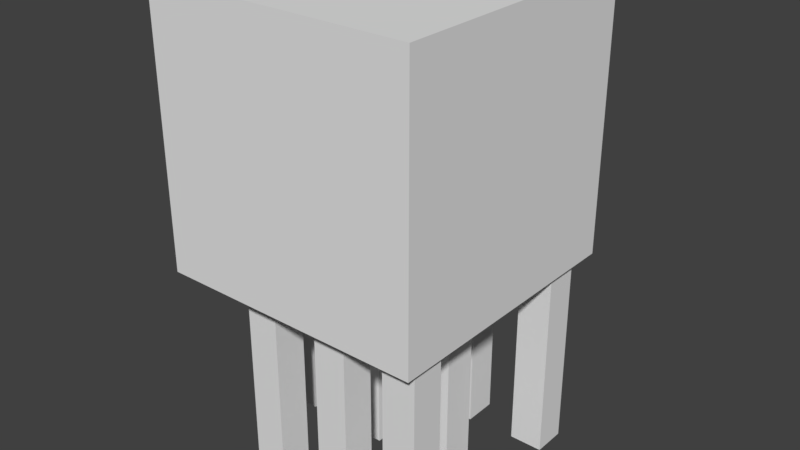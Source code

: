 # Source: ghast.blend  (saved by Blender 2.78.0; exported with 4.5.12 LTS)
import bpy
from mathutils import Matrix  # noqa: F401  (used for matrix-valued properties, if any)

bpy.ops.wm.read_factory_settings(use_empty=True)
scene = bpy.context.scene
scene.name = 'Scene'

# ---- collections
col_collection_1 = bpy.data.collections.new('Collection 1'); scene.collection.children.link(col_collection_1)

# ---- world
world_world = bpy.data.worlds.new('World'); scene.world = world_world
world_world.color = (0.05088, 0.05088, 0.05088)
world_world.use_sun_shadow = False
world_world.sun_shadow_jitter_overblur = 0.0
world_world.cycles.sampling_method = 'MANUAL'

# ---- meshes
me_cube_017 = bpy.data.meshes.new('Cube.017')
me_cube_017.from_pydata([(-1.0, -1.0, -1.0), (-1.0, -1.0, 1.0), (-1.0, 1.0, -1.0), (-1.0, 1.0, 1.0), (1.0, -1.0, -1.0), (1.0, -1.0, 1.0), (1.0, 1.0, -1.0), (1.0, 1.0, 1.0)], [], [(0, 1, 3, 2), (2, 3, 7, 6), (6, 7, 5, 4), (4, 5, 1, 0), (2, 6, 4, 0), (7, 3, 1, 5)])
_uv = me_cube_017.uv_layers.new(name='UVMap')
_uv.uv.foreach_set('vector', [0.03125, 0.5, 0.03125, 0.9375, 0.0, 0.9375, 0.0, 0.5, 0.125, 0.5, 0.125, 0.9375, 0.09375, 0.9375, 0.09375, 0.5, 0.09375, 0.5, 0.09375, 0.9375, 0.0625, 0.9375, 0.0625, 0.5, 0.0625, 0.5, 0.0625, 0.9375, 0.03125, 0.9375, 0.03125, 0.5, 0.0625, 1.0, 0.09375, 1.0, 0.09375, 0.9375, 0.0625, 0.9375, 0.0625, 1.0, 0.03125, 1.0, 0.03125, 0.9375, 0.0625, 0.9375])
me_cube_017.use_remesh_preserve_volume = False
me_cube_017.use_remesh_preserve_attributes = False
me_cube_017.use_mirror_vertex_groups = False
me_cube_017.update()
me_cube_016 = bpy.data.meshes.new('Cube.016')
me_cube_016.from_pydata([(-1.0, -1.0, -1.0), (-1.0, -1.0, 1.0), (-1.0, 1.0, -1.0), (-1.0, 1.0, 1.0), (1.0, -1.0, -1.0), (1.0, -1.0, 1.0), (1.0, 1.0, -1.0), (1.0, 1.0, 1.0)], [], [(0, 1, 3, 2), (2, 3, 7, 6), (6, 7, 5, 4), (4, 5, 1, 0), (2, 6, 4, 0), (7, 3, 1, 5)])
_uv = me_cube_016.uv_layers.new(name='UVMap')
_uv.uv.foreach_set('vector', [0.03125, 0.5, 0.03125, 0.9375, 0.0, 0.9375, 0.0, 0.5, 0.125, 0.5, 0.125, 0.9375, 0.09375, 0.9375, 0.09375, 0.5, 0.09375, 0.5, 0.09375, 0.9375, 0.0625, 0.9375, 0.0625, 0.5, 0.0625, 0.5, 0.0625, 0.9375, 0.03125, 0.9375, 0.03125, 0.5, 0.0625, 1.0, 0.09375, 1.0, 0.09375, 0.9375, 0.0625, 0.9375, 0.0625, 1.0, 0.03125, 1.0, 0.03125, 0.9375, 0.0625, 0.9375])
me_cube_016.use_remesh_preserve_volume = False
me_cube_016.use_remesh_preserve_attributes = False
me_cube_016.use_mirror_vertex_groups = False
me_cube_016.update()
me_cube_015 = bpy.data.meshes.new('Cube.015')
me_cube_015.from_pydata([(-1.0, -1.0, -1.0), (-1.0, -1.0, 1.0), (-1.0, 1.0, -1.0), (-1.0, 1.0, 1.0), (1.0, -1.0, -1.0), (1.0, -1.0, 1.0), (1.0, 1.0, -1.0), (1.0, 1.0, 1.0)], [], [(0, 1, 3, 2), (2, 3, 7, 6), (6, 7, 5, 4), (4, 5, 1, 0), (2, 6, 4, 0), (7, 3, 1, 5)])
_uv = me_cube_015.uv_layers.new(name='UVMap')
_uv.uv.foreach_set('vector', [0.03125, 0.5, 0.03125, 0.9375, 0.0, 0.9375, 0.0, 0.5, 0.125, 0.5, 0.125, 0.9375, 0.09375, 0.9375, 0.09375, 0.5, 0.09375, 0.5, 0.09375, 0.9375, 0.0625, 0.9375, 0.0625, 0.5, 0.0625, 0.5, 0.0625, 0.9375, 0.03125, 0.9375, 0.03125, 0.5, 0.0625, 1.0, 0.09375, 1.0, 0.09375, 0.9375, 0.0625, 0.9375, 0.0625, 1.0, 0.03125, 1.0, 0.03125, 0.9375, 0.0625, 0.9375])
me_cube_015.use_remesh_preserve_volume = False
me_cube_015.use_remesh_preserve_attributes = False
me_cube_015.use_mirror_vertex_groups = False
me_cube_015.update()
me_cube_014 = bpy.data.meshes.new('Cube.014')
me_cube_014.from_pydata([(-1.0, -1.0, -1.0), (-1.0, -1.0, 1.0), (-1.0, 1.0, -1.0), (-1.0, 1.0, 1.0), (1.0, -1.0, -1.0), (1.0, -1.0, 1.0), (1.0, 1.0, -1.0), (1.0, 1.0, 1.0)], [], [(0, 1, 3, 2), (2, 3, 7, 6), (6, 7, 5, 4), (4, 5, 1, 0), (2, 6, 4, 0), (7, 3, 1, 5)])
_uv = me_cube_014.uv_layers.new(name='UVMap')
_uv.uv.foreach_set('vector', [0.03125, 0.5, 0.03125, 0.9375, 0.0, 0.9375, 0.0, 0.5, 0.125, 0.5, 0.125, 0.9375, 0.09375, 0.9375, 0.09375, 0.5, 0.09375, 0.5, 0.09375, 0.9375, 0.0625, 0.9375, 0.0625, 0.5, 0.0625, 0.5, 0.0625, 0.9375, 0.03125, 0.9375, 0.03125, 0.5, 0.0625, 1.0, 0.09375, 1.0, 0.09375, 0.9375, 0.0625, 0.9375, 0.0625, 1.0, 0.03125, 1.0, 0.03125, 0.9375, 0.0625, 0.9375])
me_cube_014.use_remesh_preserve_volume = False
me_cube_014.use_remesh_preserve_attributes = False
me_cube_014.use_mirror_vertex_groups = False
me_cube_014.update()
me_cube_013 = bpy.data.meshes.new('Cube.013')
me_cube_013.from_pydata([(-1.0, -1.0, -1.0), (-1.0, -1.0, 1.0), (-1.0, 1.0, -1.0), (-1.0, 1.0, 1.0), (1.0, -1.0, -1.0), (1.0, -1.0, 1.0), (1.0, 1.0, -1.0), (1.0, 1.0, 1.0)], [], [(0, 1, 3, 2), (2, 3, 7, 6), (6, 7, 5, 4), (4, 5, 1, 0), (2, 6, 4, 0), (7, 3, 1, 5)])
_uv = me_cube_013.uv_layers.new(name='UVMap')
_uv.uv.foreach_set('vector', [0.03125, 0.5, 0.03125, 0.9375, 0.0, 0.9375, 0.0, 0.5, 0.125, 0.5, 0.125, 0.9375, 0.09375, 0.9375, 0.09375, 0.5, 0.09375, 0.5, 0.09375, 0.9375, 0.0625, 0.9375, 0.0625, 0.5, 0.0625, 0.5, 0.0625, 0.9375, 0.03125, 0.9375, 0.03125, 0.5, 0.0625, 1.0, 0.09375, 1.0, 0.09375, 0.9375, 0.0625, 0.9375, 0.0625, 1.0, 0.03125, 1.0, 0.03125, 0.9375, 0.0625, 0.9375])
me_cube_013.use_remesh_preserve_volume = False
me_cube_013.use_remesh_preserve_attributes = False
me_cube_013.use_mirror_vertex_groups = False
me_cube_013.update()
me_cube_012 = bpy.data.meshes.new('Cube.012')
me_cube_012.from_pydata([(-1.0, -1.0, -1.0), (-1.0, -1.0, 1.0), (-1.0, 1.0, -1.0), (-1.0, 1.0, 1.0), (1.0, -1.0, -1.0), (1.0, -1.0, 1.0), (1.0, 1.0, -1.0), (1.0, 1.0, 1.0)], [], [(0, 1, 3, 2), (2, 3, 7, 6), (6, 7, 5, 4), (4, 5, 1, 0), (2, 6, 4, 0), (7, 3, 1, 5)])
_uv = me_cube_012.uv_layers.new(name='UVMap')
_uv.uv.foreach_set('vector', [0.03125, 0.5, 0.03125, 0.9375, 0.0, 0.9375, 0.0, 0.5, 0.125, 0.5, 0.125, 0.9375, 0.09375, 0.9375, 0.09375, 0.5, 0.09375, 0.5, 0.09375, 0.9375, 0.0625, 0.9375, 0.0625, 0.5, 0.0625, 0.5, 0.0625, 0.9375, 0.03125, 0.9375, 0.03125, 0.5, 0.0625, 1.0, 0.09375, 1.0, 0.09375, 0.9375, 0.0625, 0.9375, 0.0625, 1.0, 0.03125, 1.0, 0.03125, 0.9375, 0.0625, 0.9375])
me_cube_012.use_remesh_preserve_volume = False
me_cube_012.use_remesh_preserve_attributes = False
me_cube_012.use_mirror_vertex_groups = False
me_cube_012.update()
me_cube_011 = bpy.data.meshes.new('Cube.011')
me_cube_011.from_pydata([(-1.0, -1.0, -1.0), (-1.0, -1.0, 1.0), (-1.0, 1.0, -1.0), (-1.0, 1.0, 1.0), (1.0, -1.0, -1.0), (1.0, -1.0, 1.0), (1.0, 1.0, -1.0), (1.0, 1.0, 1.0)], [], [(0, 1, 3, 2), (2, 3, 7, 6), (6, 7, 5, 4), (4, 5, 1, 0), (2, 6, 4, 0), (7, 3, 1, 5)])
_uv = me_cube_011.uv_layers.new(name='UVMap')
_uv.uv.foreach_set('vector', [0.03125, 0.5, 0.03125, 0.9375, 0.0, 0.9375, 0.0, 0.5, 0.125, 0.5, 0.125, 0.9375, 0.09375, 0.9375, 0.09375, 0.5, 0.09375, 0.5, 0.09375, 0.9375, 0.0625, 0.9375, 0.0625, 0.5, 0.0625, 0.5, 0.0625, 0.9375, 0.03125, 0.9375, 0.03125, 0.5, 0.0625, 1.0, 0.09375, 1.0, 0.09375, 0.9375, 0.0625, 0.9375, 0.0625, 1.0, 0.03125, 1.0, 0.03125, 0.9375, 0.0625, 0.9375])
me_cube_011.use_remesh_preserve_volume = False
me_cube_011.use_remesh_preserve_attributes = False
me_cube_011.use_mirror_vertex_groups = False
me_cube_011.update()
me_cube_010 = bpy.data.meshes.new('Cube.010')
me_cube_010.from_pydata([(-1.0, -1.0, -1.0), (-1.0, -1.0, 1.0), (-1.0, 1.0, -1.0), (-1.0, 1.0, 1.0), (1.0, -1.0, -1.0), (1.0, -1.0, 1.0), (1.0, 1.0, -1.0), (1.0, 1.0, 1.0)], [], [(0, 1, 3, 2), (2, 3, 7, 6), (6, 7, 5, 4), (4, 5, 1, 0), (2, 6, 4, 0), (7, 3, 1, 5)])
_uv = me_cube_010.uv_layers.new(name='UVMap')
_uv.uv.foreach_set('vector', [0.03125, 0.5, 0.03125, 0.9375, 0.0, 0.9375, 0.0, 0.5, 0.125, 0.5, 0.125, 0.9375, 0.09375, 0.9375, 0.09375, 0.5, 0.09375, 0.5, 0.09375, 0.9375, 0.0625, 0.9375, 0.0625, 0.5, 0.0625, 0.5, 0.0625, 0.9375, 0.03125, 0.9375, 0.03125, 0.5, 0.0625, 1.0, 0.09375, 1.0, 0.09375, 0.9375, 0.0625, 0.9375, 0.0625, 1.0, 0.03125, 1.0, 0.03125, 0.9375, 0.0625, 0.9375])
me_cube_010.use_remesh_preserve_volume = False
me_cube_010.use_remesh_preserve_attributes = False
me_cube_010.use_mirror_vertex_groups = False
me_cube_010.update()
me_cube_004 = bpy.data.meshes.new('Cube.004')
me_cube_004.from_pydata([(-1.0, -1.0, -1.0), (-1.0, -1.0, 1.0), (-1.0, 1.0, -1.0), (-1.0, 1.0, 1.0), (1.0, -1.0, -1.0), (1.0, -1.0, 1.0), (1.0, 1.0, -1.0), (1.0, 1.0, 1.0)], [], [(0, 1, 3, 2), (2, 3, 7, 6), (6, 7, 5, 4), (4, 5, 1, 0), (2, 6, 4, 0), (7, 3, 1, 5)])
_uv = me_cube_004.uv_layers.new(name='UVMap')
_uv.uv.foreach_set('vector', [0.03125, 0.5, 0.03125, 0.9375, 0.0, 0.9375, 0.0, 0.5, 0.125, 0.5, 0.125, 0.9375, 0.09375, 0.9375, 0.09375, 0.5, 0.09375, 0.5, 0.09375, 0.9375, 0.0625, 0.9375, 0.0625, 0.5, 0.0625, 0.5, 0.0625, 0.9375, 0.03125, 0.9375, 0.03125, 0.5, 0.0625, 1.0, 0.09375, 1.0, 0.09375, 0.9375, 0.0625, 0.9375, 0.0625, 1.0, 0.03125, 1.0, 0.03125, 0.9375, 0.0625, 0.9375])
me_cube_004.use_remesh_preserve_volume = False
me_cube_004.use_remesh_preserve_attributes = False
me_cube_004.use_mirror_vertex_groups = False
me_cube_004.update()
me_cube = bpy.data.meshes.new('Cube')
me_cube.from_pydata([(-1.0, -1.0, -1.0), (-1.0, -1.0, 1.0), (-1.0, 1.0, -1.0), (-1.0, 1.0, 1.0), (1.0, -1.0, -1.0), (1.0, -1.0, 1.0), (1.0, 1.0, -1.0), (1.0, 1.0, 1.0)], [], [(0, 1, 3, 2), (2, 3, 7, 6), (6, 7, 5, 4), (4, 5, 1, 0), (2, 6, 4, 0), (7, 3, 1, 5)])
_uv = me_cube.uv_layers.new(name='UVMap')
_uv.uv.foreach_set('vector', [0.25, 0.0, 0.25, 0.5, 0.0, 0.5, 0.0, 0.0, 1.0, 0.0, 1.0, 0.5, 0.75, 0.5, 0.75, 0.0, 0.75, 0.0, 0.75, 0.5, 0.5, 0.5, 0.5, 0.0, 0.5, 0.0, 0.5, 0.5, 0.25, 0.5, 0.25, 0.0, 0.5, 1.0, 0.75, 1.0, 0.75, 0.5, 0.5, 0.5, 0.5, 1.0, 0.25, 1.0, 0.25, 0.5, 0.5, 0.5])
me_cube.use_remesh_preserve_volume = False
me_cube.use_remesh_preserve_attributes = False
me_cube.use_mirror_vertex_groups = False
me_cube.update()
arm_armature = bpy.data.armatures.new('Armature')  # bones are not reproduced

# ---- objects
ob_armature = bpy.data.objects.new('Armature', arm_armature)
ob_back_middle = bpy.data.objects.new('back.middle', me_cube_017)
ob_back_left = bpy.data.objects.new('back.left', me_cube_016)
ob_back_right = bpy.data.objects.new('back.right', me_cube_015)
ob_middle_right = bpy.data.objects.new('middle.right', me_cube_014)
ob_middle_left = bpy.data.objects.new('middle.left', me_cube_013)
ob_middle_middle = bpy.data.objects.new('middle.middle', me_cube_012)
ob_front_middle = bpy.data.objects.new('front.middle', me_cube_011)
ob_front_left = bpy.data.objects.new('front.left', me_cube_010)
ob_front_right = bpy.data.objects.new('front.right', me_cube_004)
ob_head = bpy.data.objects.new('head', me_cube)

# ---- transforms, parenting, visibility, modifiers, constraints
ob_armature.location = (0.0, 0.0, 4.347)
ob_armature.show_in_front = True
ob_armature.lineart.crease_threshold = 0.0
ob_back_middle.parent = ob_armature
ob_back_middle.matrix_parent_inverse = Matrix(((1.0, 0.0, 0.0, -0.0), (0.0, 1.0, 0.0, -0.0), (0.0, 0.0, 1.0, -4.347), (0.0, 0.0, 0.0, 1.0)))
ob_back_middle.location = (0.322, 1.111, 3.357)
ob_back_middle.scale = (0.2, 0.2, 1.4)
ob_back_middle.lineart.crease_threshold = 0.0
_vg = ob_back_middle.vertex_groups.new(name='head')
_vg = ob_back_middle.vertex_groups.new(name='back.left')
_vg = ob_back_middle.vertex_groups.new(name='middle.right')
_vg = ob_back_middle.vertex_groups.new(name='back.right')
_vg = ob_back_middle.vertex_groups.new(name='middle.middle')
_vg = ob_back_middle.vertex_groups.new(name='back.middle')
_vg.add([0, 1, 2, 3, 4, 5, 6, 7], 1.0, 'REPLACE')
_vg = ob_back_middle.vertex_groups.new(name='middle.left')
_vg = ob_back_middle.vertex_groups.new(name='front.right')
_vg = ob_back_middle.vertex_groups.new(name='front.middle')
_vg = ob_back_middle.vertex_groups.new(name='front.left')
_m = ob_back_middle.modifiers.new('Armature', 'ARMATURE')
_m.object = ob_armature
ob_back_left.parent = ob_armature
ob_back_left.matrix_parent_inverse = Matrix(((1.0, 0.0, 0.0, -0.0), (0.0, 1.0, 0.0, -0.0), (0.0, 0.0, 1.0, -4.347), (0.0, 0.0, 0.0, 1.0)))
ob_back_left.location = (1.304, 1.138, 3.374)
ob_back_left.scale = (0.2, 0.2, 1.4)
ob_back_left.lineart.crease_threshold = 0.0
_vg = ob_back_left.vertex_groups.new(name='head')
_vg = ob_back_left.vertex_groups.new(name='back.left')
_vg.add([0, 1, 2, 3, 4, 5, 6, 7], 1.0, 'REPLACE')
_vg = ob_back_left.vertex_groups.new(name='middle.right')
_vg = ob_back_left.vertex_groups.new(name='back.right')
_vg = ob_back_left.vertex_groups.new(name='middle.middle')
_vg = ob_back_left.vertex_groups.new(name='back.middle')
_vg = ob_back_left.vertex_groups.new(name='middle.left')
_vg = ob_back_left.vertex_groups.new(name='front.right')
_vg = ob_back_left.vertex_groups.new(name='front.middle')
_vg = ob_back_left.vertex_groups.new(name='front.left')
_m = ob_back_left.modifiers.new('Armature', 'ARMATURE')
_m.object = ob_armature
ob_back_right.parent = ob_armature
ob_back_right.matrix_parent_inverse = Matrix(((1.0, 0.0, 0.0, -0.0), (0.0, 1.0, 0.0, -0.0), (0.0, 0.0, 1.0, -4.347), (0.0, 0.0, 0.0, 1.0)))
ob_back_right.location = (-0.6793, 1.065, 3.372)
ob_back_right.scale = (0.2, 0.2, 1.4)
ob_back_right.lineart.crease_threshold = 0.0
_vg = ob_back_right.vertex_groups.new(name='head')
_vg = ob_back_right.vertex_groups.new(name='back.left')
_vg = ob_back_right.vertex_groups.new(name='middle.right')
_vg = ob_back_right.vertex_groups.new(name='back.right')
_vg.add([0, 1, 2, 3, 4, 5, 6, 7], 1.0, 'REPLACE')
_vg = ob_back_right.vertex_groups.new(name='middle.middle')
_vg = ob_back_right.vertex_groups.new(name='back.middle')
_vg = ob_back_right.vertex_groups.new(name='middle.left')
_vg = ob_back_right.vertex_groups.new(name='front.right')
_vg = ob_back_right.vertex_groups.new(name='front.middle')
_vg = ob_back_right.vertex_groups.new(name='front.left')
_m = ob_back_right.modifiers.new('Armature', 'ARMATURE')
_m.object = ob_armature
ob_middle_right.parent = ob_armature
ob_middle_right.matrix_parent_inverse = Matrix(((1.0, 0.0, 0.0, -0.0), (0.0, 1.0, 0.0, -0.0), (0.0, 0.0, 1.0, -4.347), (0.0, 0.0, 0.0, 1.0)))
ob_middle_right.location = (-1.199, -0.003198, 3.455)
ob_middle_right.scale = (0.2, 0.2, 1.4)
ob_middle_right.lineart.crease_threshold = 0.0
_vg = ob_middle_right.vertex_groups.new(name='head')
_vg = ob_middle_right.vertex_groups.new(name='back.left')
_vg = ob_middle_right.vertex_groups.new(name='middle.right')
_vg.add([0, 1, 2, 3, 4, 5, 6, 7], 1.0, 'REPLACE')
_vg = ob_middle_right.vertex_groups.new(name='back.right')
_vg = ob_middle_right.vertex_groups.new(name='middle.middle')
_vg = ob_middle_right.vertex_groups.new(name='back.middle')
_vg = ob_middle_right.vertex_groups.new(name='middle.left')
_vg = ob_middle_right.vertex_groups.new(name='front.right')
_vg = ob_middle_right.vertex_groups.new(name='front.middle')
_vg = ob_middle_right.vertex_groups.new(name='front.left')
_m = ob_middle_right.modifiers.new('Armature', 'ARMATURE')
_m.object = ob_armature
ob_middle_left.parent = ob_armature
ob_middle_left.matrix_parent_inverse = Matrix(((1.0, 0.0, 0.0, -0.0), (0.0, 1.0, 0.0, -0.0), (0.0, 0.0, 1.0, -4.347), (0.0, 0.0, 0.0, 1.0)))
ob_middle_left.location = (0.8078, -0.003198, 3.386)
ob_middle_left.scale = (0.2, 0.2, 1.4)
ob_middle_left.lineart.crease_threshold = 0.0
_vg = ob_middle_left.vertex_groups.new(name='head')
_vg = ob_middle_left.vertex_groups.new(name='back.left')
_vg = ob_middle_left.vertex_groups.new(name='middle.right')
_vg = ob_middle_left.vertex_groups.new(name='back.right')
_vg = ob_middle_left.vertex_groups.new(name='middle.middle')
_vg = ob_middle_left.vertex_groups.new(name='back.middle')
_vg = ob_middle_left.vertex_groups.new(name='middle.left')
_vg.add([0, 1, 2, 3, 4, 5, 6, 7], 1.0, 'REPLACE')
_vg = ob_middle_left.vertex_groups.new(name='front.right')
_vg = ob_middle_left.vertex_groups.new(name='front.middle')
_vg = ob_middle_left.vertex_groups.new(name='front.left')
_m = ob_middle_left.modifiers.new('Armature', 'ARMATURE')
_m.object = ob_armature
ob_middle_middle.parent = ob_armature
ob_middle_middle.matrix_parent_inverse = Matrix(((1.0, 0.0, 0.0, -0.0), (0.0, 1.0, 0.0, -0.0), (0.0, 0.0, 1.0, -4.347), (0.0, 0.0, 0.0, 1.0)))
ob_middle_middle.location = (-0.173, -0.003198, 3.455)
ob_middle_middle.scale = (0.2, 0.2, 1.4)
ob_middle_middle.lineart.crease_threshold = 0.0
_vg = ob_middle_middle.vertex_groups.new(name='head')
_vg = ob_middle_middle.vertex_groups.new(name='back.left')
_vg = ob_middle_middle.vertex_groups.new(name='middle.right')
_vg = ob_middle_middle.vertex_groups.new(name='back.right')
_vg = ob_middle_middle.vertex_groups.new(name='middle.middle')
_vg.add([0, 1, 2, 3, 4, 5, 6, 7], 1.0, 'REPLACE')
_vg = ob_middle_middle.vertex_groups.new(name='back.middle')
_vg = ob_middle_middle.vertex_groups.new(name='middle.left')
_vg = ob_middle_middle.vertex_groups.new(name='front.right')
_vg = ob_middle_middle.vertex_groups.new(name='front.middle')
_vg = ob_middle_middle.vertex_groups.new(name='front.left')
_m = ob_middle_middle.modifiers.new('Armature', 'ARMATURE')
_m.object = ob_armature
ob_front_middle.parent = ob_armature
ob_front_middle.matrix_parent_inverse = Matrix(((1.0, 0.0, 0.0, -0.0), (0.0, 1.0, 0.0, -0.0), (0.0, 0.0, 1.0, -4.347), (0.0, 0.0, 0.0, 1.0)))
ob_front_middle.location = (0.3215, -1.101, 3.297)
ob_front_middle.scale = (0.2, 0.2, 1.4)
ob_front_middle.lineart.crease_threshold = 0.0
_vg = ob_front_middle.vertex_groups.new(name='head')
_vg = ob_front_middle.vertex_groups.new(name='back.left')
_vg = ob_front_middle.vertex_groups.new(name='middle.right')
_vg = ob_front_middle.vertex_groups.new(name='back.right')
_vg = ob_front_middle.vertex_groups.new(name='middle.middle')
_vg = ob_front_middle.vertex_groups.new(name='back.middle')
_vg = ob_front_middle.vertex_groups.new(name='middle.left')
_vg = ob_front_middle.vertex_groups.new(name='front.right')
_vg = ob_front_middle.vertex_groups.new(name='front.middle')
_vg.add([0, 1, 2, 3, 4, 5, 6, 7], 1.0, 'REPLACE')
_vg = ob_front_middle.vertex_groups.new(name='front.left')
_m = ob_front_middle.modifiers.new('Armature', 'ARMATURE')
_m.object = ob_armature
ob_front_left.parent = ob_armature
ob_front_left.matrix_parent_inverse = Matrix(((1.0, 0.0, 0.0, -0.0), (0.0, 1.0, 0.0, -0.0), (0.0, 0.0, 1.0, -4.347), (0.0, 0.0, 0.0, 1.0)))
ob_front_left.location = (1.315, -1.203, 3.338)
ob_front_left.scale = (0.2, 0.2, 1.4)
ob_front_left.lineart.crease_threshold = 0.0
_vg = ob_front_left.vertex_groups.new(name='head')
_vg = ob_front_left.vertex_groups.new(name='back.left')
_vg = ob_front_left.vertex_groups.new(name='middle.right')
_vg = ob_front_left.vertex_groups.new(name='back.right')
_vg = ob_front_left.vertex_groups.new(name='middle.middle')
_vg = ob_front_left.vertex_groups.new(name='back.middle')
_vg = ob_front_left.vertex_groups.new(name='middle.left')
_vg = ob_front_left.vertex_groups.new(name='front.right')
_vg = ob_front_left.vertex_groups.new(name='front.middle')
_vg = ob_front_left.vertex_groups.new(name='front.left')
_vg.add([0, 1, 2, 3, 4, 5, 6, 7], 1.0, 'REPLACE')
_m = ob_front_left.modifiers.new('Armature', 'ARMATURE')
_m.object = ob_armature
ob_front_right.parent = ob_armature
ob_front_right.matrix_parent_inverse = Matrix(((1.0, 0.0, 0.0, -0.0), (0.0, 1.0, 0.0, -0.0), (0.0, 0.0, 1.0, -4.347), (0.0, 0.0, 0.0, 1.0)))
ob_front_right.location = (-0.7042, -1.043, 3.428)
ob_front_right.scale = (0.2, 0.2, 1.4)
ob_front_right.lineart.crease_threshold = 0.0
_vg = ob_front_right.vertex_groups.new(name='head')
_vg = ob_front_right.vertex_groups.new(name='back.left')
_vg = ob_front_right.vertex_groups.new(name='middle.right')
_vg = ob_front_right.vertex_groups.new(name='back.right')
_vg = ob_front_right.vertex_groups.new(name='middle.middle')
_vg = ob_front_right.vertex_groups.new(name='back.middle')
_vg = ob_front_right.vertex_groups.new(name='middle.left')
_vg = ob_front_right.vertex_groups.new(name='front.right')
_vg.add([0, 1, 2, 3, 4, 5, 6, 7], 1.0, 'REPLACE')
_vg = ob_front_right.vertex_groups.new(name='front.middle')
_vg = ob_front_right.vertex_groups.new(name='front.left')
_m = ob_front_right.modifiers.new('Armature', 'ARMATURE')
_m.object = ob_armature
ob_head.parent = ob_armature
ob_head.matrix_parent_inverse = Matrix(((1.0, 0.0, 0.0, -0.0), (0.0, 1.0, 0.0, -0.0), (0.0, 0.0, 1.0, -4.347), (0.0, 0.0, 0.0, 1.0)))
ob_head.location = (0.0, 0.0, 5.938)
ob_head.scale = (1.6, 1.6, 1.6)
ob_head.lineart.crease_threshold = 0.0
_vg = ob_head.vertex_groups.new(name='head')
_vg.add([0, 1, 2, 3, 4, 5, 6, 7], 1.0, 'REPLACE')
_vg = ob_head.vertex_groups.new(name='back.left')
_vg = ob_head.vertex_groups.new(name='middle.right')
_vg = ob_head.vertex_groups.new(name='back.right')
_vg = ob_head.vertex_groups.new(name='middle.middle')
_vg = ob_head.vertex_groups.new(name='back.middle')
_vg = ob_head.vertex_groups.new(name='middle.left')
_vg = ob_head.vertex_groups.new(name='front.right')
_vg = ob_head.vertex_groups.new(name='front.middle')
_vg = ob_head.vertex_groups.new(name='front.left')
_m = ob_head.modifiers.new('Armature', 'ARMATURE')
_m.object = ob_armature

# ---- collection membership
col_collection_1.objects.link(ob_armature)
col_collection_1.objects.link(ob_back_middle)
col_collection_1.objects.link(ob_back_left)
col_collection_1.objects.link(ob_back_right)
col_collection_1.objects.link(ob_middle_right)
col_collection_1.objects.link(ob_middle_left)
col_collection_1.objects.link(ob_middle_middle)
col_collection_1.objects.link(ob_front_middle)
col_collection_1.objects.link(ob_front_left)
col_collection_1.objects.link(ob_front_right)
col_collection_1.objects.link(ob_head)

# ---- scene / render settings (as saved in the file)
scene.frame_start = 0; scene.frame_end = 40; scene.frame_set(0)
scene.render.engine = 'BLENDER_EEVEE_NEXT'
scene.render.resolution_percentage = 50
scene.render.dither_intensity = 0.0
scene.render.film_transparent = True
scene.cycles.use_denoising = False
scene.cycles.samples = 128
scene.cycles.sampling_pattern = 'TABULATED_SOBOL'
scene.cycles.light_sampling_threshold = 0.0
scene.cycles.use_adaptive_sampling = False
scene.cycles.use_light_tree = False
scene.cycles.blur_glossy = 0.0
scene.cycles.sample_clamp_indirect = 0.0
scene.view_settings.view_transform = 'Standard'
bpy.context.view_layer.update()

# ---- added for rendering (the .blend has no active camera and no usable light): camera, sun
cam_auto = bpy.data.cameras.new('AutoCamera')
cam_auto.lens = 50.0
cam_auto.sensor_width = 36.0
cam_auto.clip_end = 1000.0
ob_auto_camera = bpy.data.objects.new('AutoCamera', cam_auto)
scene.collection.objects.link(ob_auto_camera)
ob_auto_camera.location = (6.8682, -8.03876, 10.21)
ob_auto_camera.rotation_euler = (1.09748, -7.21219e-08, 0.694738)
scene.camera = ob_auto_camera
light_auto_sun = bpy.data.lights.new('AutoSun', 'SUN')
light_auto_sun.energy = 3.0
light_auto_sun.angle = 0.0523599
ob_auto_sun = bpy.data.objects.new('AutoSun', light_auto_sun)
scene.collection.objects.link(ob_auto_sun)
ob_auto_sun.rotation_euler = (0.872665, 0.174533, 0.523599)
bpy.context.view_layer.update()
